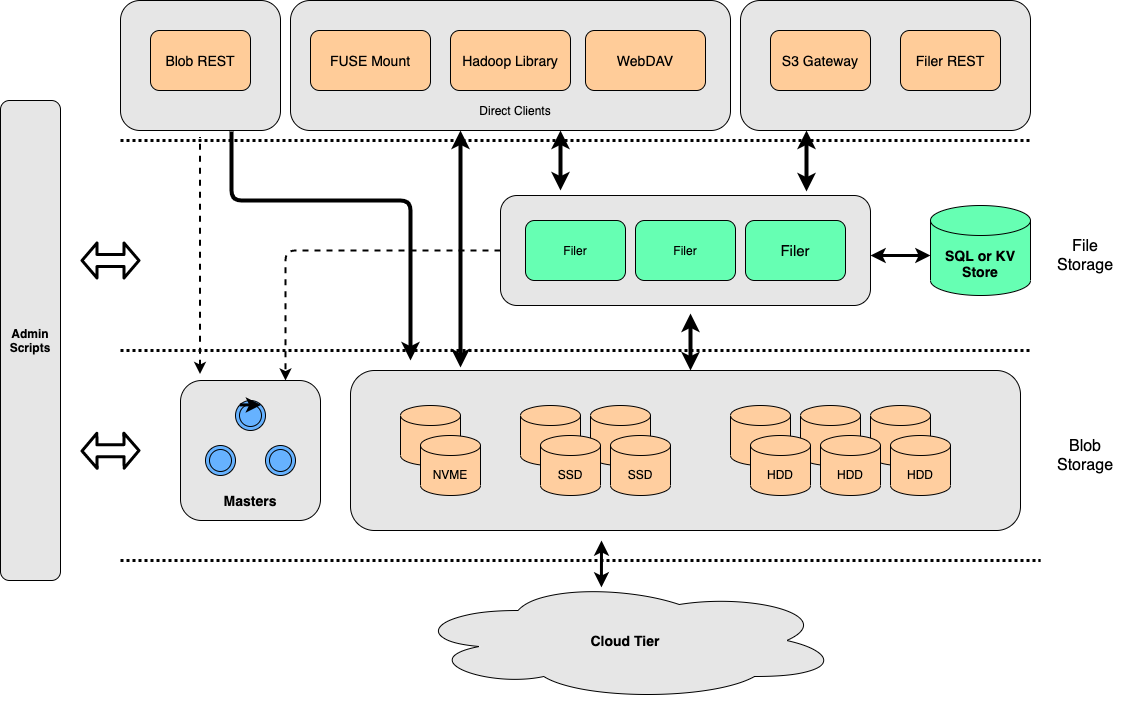

The diagram above was exported from draw.io. Its source (the exported page's mxGraphModel, read from the mxfile embedded in the PNG):
<mxGraphModel dx="2459" dy="1415" grid="1" gridSize="10" guides="1" tooltips="1" connect="1" arrows="1" fold="1" page="1" pageScale="1" pageWidth="850" pageHeight="1100" math="0" shadow="0">
  <root>
    <mxCell id="0" />
    <mxCell id="1" parent="0" />
    <mxCell id="Y-NmR3ZwS7fddVdr-13o-1" value="" style="rounded=1;whiteSpace=wrap;html=1;fillColor=#E6E6E6;" parent="1" vertex="1">
      <mxGeometry x="460" y="290" width="290" height="130" as="geometry" />
    </mxCell>
    <mxCell id="Th-MYy48mMZBASGgoZ0W-44" value="" style="rounded=1;whiteSpace=wrap;html=1;fillColor=#E6E6E6;" parent="1" vertex="1">
      <mxGeometry x="10" y="290" width="440" height="130" as="geometry" />
    </mxCell>
    <mxCell id="Th-MYy48mMZBASGgoZ0W-24" value="" style="endArrow=none;dashed=1;html=1;strokeWidth=3;dashPattern=1 1;" parent="1" edge="1">
      <mxGeometry width="50" height="50" relative="1" as="geometry">
        <mxPoint x="-160" y="640" as="sourcePoint" />
        <mxPoint x="750" y="640" as="targetPoint" />
      </mxGeometry>
    </mxCell>
    <mxCell id="Th-MYy48mMZBASGgoZ0W-28" value="" style="endArrow=none;dashed=1;html=1;strokeWidth=3;dashPattern=1 1;" parent="1" edge="1">
      <mxGeometry width="50" height="50" relative="1" as="geometry">
        <mxPoint x="-160" y="430" as="sourcePoint" />
        <mxPoint x="750" y="430" as="targetPoint" />
      </mxGeometry>
    </mxCell>
    <mxCell id="Th-MYy48mMZBASGgoZ0W-34" value="&lt;font style=&quot;font-size: 14px&quot;&gt;S3 Gateway&lt;/font&gt;" style="rounded=1;whiteSpace=wrap;html=1;fillColor=#FFCC99;" parent="1" vertex="1">
      <mxGeometry x="490" y="320" width="100" height="60" as="geometry" />
    </mxCell>
    <mxCell id="Th-MYy48mMZBASGgoZ0W-35" value="&lt;font style=&quot;font-size: 14px&quot;&gt;Hadoop Library&lt;/font&gt;" style="rounded=1;whiteSpace=wrap;html=1;fillColor=#FFCC99;" parent="1" vertex="1">
      <mxGeometry x="170" y="320" width="120" height="60" as="geometry" />
    </mxCell>
    <mxCell id="Th-MYy48mMZBASGgoZ0W-42" value="&lt;font style=&quot;font-size: 14px&quot;&gt;FUSE Mount&lt;/font&gt;" style="rounded=1;whiteSpace=wrap;html=1;fillColor=#FFCC99;" parent="1" vertex="1">
      <mxGeometry x="30" y="320" width="120" height="60" as="geometry" />
    </mxCell>
    <mxCell id="Th-MYy48mMZBASGgoZ0W-45" value="Direct Clients" style="text;html=1;strokeColor=none;fillColor=none;align=center;verticalAlign=middle;whiteSpace=wrap;rounded=0;" parent="1" vertex="1">
      <mxGeometry x="160" y="390" width="150" height="20" as="geometry" />
    </mxCell>
    <mxCell id="DrcuLxbTDXisVXZa85rr-1" value="" style="endArrow=classic;startArrow=classic;html=1;strokeWidth=4;" parent="1" edge="1">
      <mxGeometry width="50" height="50" relative="1" as="geometry">
        <mxPoint x="180" y="657" as="sourcePoint" />
        <mxPoint x="180" y="420" as="targetPoint" />
      </mxGeometry>
    </mxCell>
    <mxCell id="DrcuLxbTDXisVXZa85rr-2" value="" style="endArrow=classic;startArrow=classic;html=1;strokeWidth=4;" parent="1" edge="1">
      <mxGeometry width="50" height="50" relative="1" as="geometry">
        <mxPoint x="280" y="480" as="sourcePoint" />
        <mxPoint x="280" y="420" as="targetPoint" />
      </mxGeometry>
    </mxCell>
    <mxCell id="DrcuLxbTDXisVXZa85rr-5" value="" style="endArrow=classic;startArrow=classic;html=1;strokeWidth=4;" parent="1" edge="1">
      <mxGeometry width="50" height="50" relative="1" as="geometry">
        <mxPoint x="526" y="481" as="sourcePoint" />
        <mxPoint x="526" y="420" as="targetPoint" />
      </mxGeometry>
    </mxCell>
    <mxCell id="DrcuLxbTDXisVXZa85rr-6" value="" style="endArrow=classic;startArrow=classic;html=1;strokeWidth=4;" parent="1" edge="1">
      <mxGeometry width="50" height="50" relative="1" as="geometry">
        <mxPoint x="410" y="660" as="sourcePoint" />
        <mxPoint x="410" y="603" as="targetPoint" />
      </mxGeometry>
    </mxCell>
    <mxCell id="DrcuLxbTDXisVXZa85rr-8" value="" style="endArrow=none;dashed=1;html=1;strokeWidth=3;dashPattern=1 1;" parent="1" edge="1">
      <mxGeometry width="50" height="50" relative="1" as="geometry">
        <mxPoint x="-160" y="850" as="sourcePoint" />
        <mxPoint x="760" y="850" as="targetPoint" />
      </mxGeometry>
    </mxCell>
    <mxCell id="DrcuLxbTDXisVXZa85rr-9" value="&lt;font style=&quot;font-size: 14px&quot;&gt;&lt;b&gt;Cloud Tier&lt;/b&gt;&lt;/font&gt;" style="ellipse;shape=cloud;whiteSpace=wrap;html=1;fillColor=#E6E6E6;" parent="1" vertex="1">
      <mxGeometry x="130" y="870" width="430" height="120" as="geometry" />
    </mxCell>
    <mxCell id="DrcuLxbTDXisVXZa85rr-10" value="" style="endArrow=classic;startArrow=classic;html=1;strokeWidth=3;exitX=0.444;exitY=0.058;exitDx=0;exitDy=0;exitPerimeter=0;" parent="1" source="DrcuLxbTDXisVXZa85rr-9" edge="1">
      <mxGeometry width="50" height="50" relative="1" as="geometry">
        <mxPoint x="207" y="890" as="sourcePoint" />
        <mxPoint x="321" y="830" as="targetPoint" />
      </mxGeometry>
    </mxCell>
    <mxCell id="Y-NmR3ZwS7fddVdr-13o-2" value="&lt;font style=&quot;font-size: 14px&quot;&gt;WebDAV&lt;/font&gt;" style="rounded=1;whiteSpace=wrap;html=1;fillColor=#FFCC99;" parent="1" vertex="1">
      <mxGeometry x="305" y="320" width="120" height="60" as="geometry" />
    </mxCell>
    <mxCell id="etkVSX2yc2yRmVElAsl5-4" value="" style="group" vertex="1" connectable="0" parent="1">
      <mxGeometry x="590" y="495" width="160" height="90" as="geometry" />
    </mxCell>
    <mxCell id="Th-MYy48mMZBASGgoZ0W-26" value="&lt;font style=&quot;font-size: 14px&quot;&gt;&lt;b&gt;SQL or KV Store&lt;/b&gt;&lt;/font&gt;" style="shape=cylinder3;whiteSpace=wrap;html=1;boundedLbl=1;backgroundOutline=1;size=15;fillColor=#66FFB3;" parent="etkVSX2yc2yRmVElAsl5-4" vertex="1">
      <mxGeometry x="60" width="100" height="90" as="geometry" />
    </mxCell>
    <mxCell id="DrcuLxbTDXisVXZa85rr-4" value="" style="endArrow=classic;startArrow=classic;html=1;strokeWidth=3;entryX=0;entryY=0.5;entryDx=0;entryDy=0;entryPerimeter=0;exitX=1;exitY=0.25;exitDx=0;exitDy=0;" parent="etkVSX2yc2yRmVElAsl5-4" edge="1">
      <mxGeometry y="15" width="50" height="50" as="geometry">
        <mxPoint y="50" as="sourcePoint" />
        <mxPoint x="60" y="50" as="targetPoint" />
      </mxGeometry>
    </mxCell>
    <mxCell id="etkVSX2yc2yRmVElAsl5-5" value="" style="group" vertex="1" connectable="0" parent="1">
      <mxGeometry x="-280" y="390" width="140" height="480" as="geometry" />
    </mxCell>
    <mxCell id="DrcuLxbTDXisVXZa85rr-11" value="&lt;font size=&quot;1&quot;&gt;&lt;b style=&quot;font-size: 12px&quot;&gt;Admin Scripts&lt;/b&gt;&lt;/font&gt;" style="rounded=1;whiteSpace=wrap;html=1;fillColor=#E6E6E6;" parent="etkVSX2yc2yRmVElAsl5-5" vertex="1">
      <mxGeometry width="60" height="480" as="geometry" />
    </mxCell>
    <mxCell id="DrcuLxbTDXisVXZa85rr-14" value="" style="shape=flexArrow;endArrow=classic;startArrow=classic;html=1;strokeWidth=3;endSize=4;startSize=4;" parent="etkVSX2yc2yRmVElAsl5-5" edge="1">
      <mxGeometry width="50" height="50" relative="1" as="geometry">
        <mxPoint x="140" y="160" as="sourcePoint" />
        <mxPoint x="80" y="160" as="targetPoint" />
      </mxGeometry>
    </mxCell>
    <mxCell id="DrcuLxbTDXisVXZa85rr-16" value="" style="shape=flexArrow;endArrow=classic;startArrow=classic;html=1;strokeWidth=3;endSize=4;startSize=4;" parent="etkVSX2yc2yRmVElAsl5-5" edge="1">
      <mxGeometry width="50" height="50" relative="1" as="geometry">
        <mxPoint x="140" y="350" as="sourcePoint" />
        <mxPoint x="80" y="350.5" as="targetPoint" />
      </mxGeometry>
    </mxCell>
    <mxCell id="etkVSX2yc2yRmVElAsl5-9" value="&lt;span style=&quot;font-size: 14px&quot;&gt;Filer REST&lt;/span&gt;" style="rounded=1;whiteSpace=wrap;html=1;fillColor=#FFCC99;" vertex="1" parent="1">
      <mxGeometry x="620" y="320" width="100" height="60" as="geometry" />
    </mxCell>
    <mxCell id="etkVSX2yc2yRmVElAsl5-10" value="" style="rounded=1;whiteSpace=wrap;html=1;fillColor=#E6E6E6;" vertex="1" parent="1">
      <mxGeometry x="-160" y="290" width="160" height="130" as="geometry" />
    </mxCell>
    <mxCell id="etkVSX2yc2yRmVElAsl5-11" value="&lt;span style=&quot;font-size: 14px&quot;&gt;Blob REST&lt;/span&gt;" style="rounded=1;whiteSpace=wrap;html=1;fillColor=#FFCC99;" vertex="1" parent="1">
      <mxGeometry x="-130" y="320" width="100" height="60" as="geometry" />
    </mxCell>
    <mxCell id="etkVSX2yc2yRmVElAsl5-14" value="" style="endArrow=none;startArrow=classic;html=1;strokeWidth=2;startFill=1;endFill=0;dashed=1;" edge="1" parent="1">
      <mxGeometry width="50" height="50" relative="1" as="geometry">
        <mxPoint x="-80.5" y="663.5" as="sourcePoint" />
        <mxPoint x="-80.5" y="426.5" as="targetPoint" />
      </mxGeometry>
    </mxCell>
    <mxCell id="etkVSX2yc2yRmVElAsl5-44" value="" style="edgeStyle=elbowEdgeStyle;elbow=vertical;endArrow=classic;html=1;strokeWidth=2;entryX=0.75;entryY=0;entryDx=0;entryDy=0;exitX=0;exitY=0.5;exitDx=0;exitDy=0;dashed=1;" edge="1" parent="1" source="etkVSX2yc2yRmVElAsl5-7" target="Th-MYy48mMZBASGgoZ0W-15">
      <mxGeometry width="50" height="50" relative="1" as="geometry">
        <mxPoint x="20" y="540" as="sourcePoint" />
        <mxPoint x="-90" y="610" as="targetPoint" />
        <Array as="points">
          <mxPoint x="-30" y="540" />
        </Array>
      </mxGeometry>
    </mxCell>
    <mxCell id="etkVSX2yc2yRmVElAsl5-46" value="" style="edgeStyle=elbowEdgeStyle;elbow=vertical;endArrow=classic;html=1;strokeWidth=4;exitX=0.694;exitY=1.008;exitDx=0;exitDy=0;exitPerimeter=0;" edge="1" parent="1" source="etkVSX2yc2yRmVElAsl5-10">
      <mxGeometry width="50" height="50" relative="1" as="geometry">
        <mxPoint x="-80" y="420" as="sourcePoint" />
        <mxPoint x="130" y="650" as="targetPoint" />
        <Array as="points">
          <mxPoint x="30" y="490" />
          <mxPoint y="470" />
          <mxPoint x="60" y="600" />
          <mxPoint x="60" y="580" />
          <mxPoint x="-30" y="510" />
          <mxPoint x="-30" y="500" />
        </Array>
      </mxGeometry>
    </mxCell>
    <mxCell id="etkVSX2yc2yRmVElAsl5-48" value="" style="group" vertex="1" connectable="0" parent="1">
      <mxGeometry x="-90" y="660" width="130" height="160" as="geometry" />
    </mxCell>
    <mxCell id="Th-MYy48mMZBASGgoZ0W-15" value="" style="rounded=1;whiteSpace=wrap;html=1;fillColor=#E6E6E6;" parent="etkVSX2yc2yRmVElAsl5-48" vertex="1">
      <mxGeometry x="-10" y="10" width="140" height="140" as="geometry" />
    </mxCell>
    <mxCell id="Th-MYy48mMZBASGgoZ0W-16" value="" style="ellipse;shape=doubleEllipse;whiteSpace=wrap;html=1;aspect=fixed;fillColor=#66B2FF;" parent="etkVSX2yc2yRmVElAsl5-48" vertex="1">
      <mxGeometry x="45" y="30" width="30" height="30" as="geometry" />
    </mxCell>
    <mxCell id="Th-MYy48mMZBASGgoZ0W-18" value="" style="ellipse;shape=doubleEllipse;whiteSpace=wrap;html=1;aspect=fixed;fillColor=#66B2FF;" parent="etkVSX2yc2yRmVElAsl5-48" vertex="1">
      <mxGeometry x="15" y="75" width="30" height="30" as="geometry" />
    </mxCell>
    <mxCell id="Th-MYy48mMZBASGgoZ0W-20" value="" style="ellipse;shape=doubleEllipse;whiteSpace=wrap;html=1;aspect=fixed;fillColor=#66B2FF;" parent="etkVSX2yc2yRmVElAsl5-48" vertex="1">
      <mxGeometry x="75" y="75" width="30" height="30" as="geometry" />
    </mxCell>
    <mxCell id="Th-MYy48mMZBASGgoZ0W-21" value="&lt;b&gt;&lt;font style=&quot;font-size: 14px&quot;&gt;Masters&lt;/font&gt;&lt;/b&gt;" style="text;html=1;strokeColor=none;fillColor=none;align=center;verticalAlign=middle;whiteSpace=wrap;rounded=0;" parent="etkVSX2yc2yRmVElAsl5-48" vertex="1">
      <mxGeometry x="10" y="120" width="100" height="20" as="geometry" />
    </mxCell>
    <mxCell id="etkVSX2yc2yRmVElAsl5-49" style="edgeStyle=orthogonalEdgeStyle;rounded=0;orthogonalLoop=1;jettySize=auto;html=1;exitX=0;exitY=0;exitDx=0;exitDy=0;entryX=1;entryY=0;entryDx=0;entryDy=0;strokeWidth=3;" edge="1" parent="etkVSX2yc2yRmVElAsl5-48" source="Th-MYy48mMZBASGgoZ0W-16" target="Th-MYy48mMZBASGgoZ0W-16">
      <mxGeometry x="-90" y="660" as="geometry" />
    </mxCell>
    <mxCell id="etkVSX2yc2yRmVElAsl5-51" value="&lt;font style=&quot;font-size: 16px&quot;&gt;File Storage&lt;/font&gt;" style="text;html=1;strokeColor=none;fillColor=none;align=center;verticalAlign=middle;whiteSpace=wrap;rounded=0;" vertex="1" parent="1">
      <mxGeometry x="770" y="520" width="70" height="50" as="geometry" />
    </mxCell>
    <mxCell id="etkVSX2yc2yRmVElAsl5-52" value="&lt;font style=&quot;font-size: 16px&quot;&gt;Blob Storage&lt;/font&gt;" style="text;html=1;strokeColor=none;fillColor=none;align=center;verticalAlign=middle;whiteSpace=wrap;rounded=0;" vertex="1" parent="1">
      <mxGeometry x="770" y="720" width="70" height="50" as="geometry" />
    </mxCell>
    <mxCell id="etkVSX2yc2yRmVElAsl5-54" value="" style="group" vertex="1" connectable="0" parent="1">
      <mxGeometry x="220" y="485" width="370" height="110" as="geometry" />
    </mxCell>
    <mxCell id="etkVSX2yc2yRmVElAsl5-7" value="" style="rounded=1;whiteSpace=wrap;html=1;fillColor=#E6E6E6;" vertex="1" parent="etkVSX2yc2yRmVElAsl5-54">
      <mxGeometry width="370" height="110" as="geometry" />
    </mxCell>
    <mxCell id="Th-MYy48mMZBASGgoZ0W-31" value="Filer" style="rounded=1;whiteSpace=wrap;html=1;fillColor=#66FFB3;" parent="etkVSX2yc2yRmVElAsl5-54" vertex="1">
      <mxGeometry x="25" y="25" width="100" height="60" as="geometry" />
    </mxCell>
    <mxCell id="Th-MYy48mMZBASGgoZ0W-32" value="Filer" style="rounded=1;whiteSpace=wrap;html=1;fillColor=#66FFB3;" parent="etkVSX2yc2yRmVElAsl5-54" vertex="1">
      <mxGeometry x="135" y="25" width="100" height="60" as="geometry" />
    </mxCell>
    <mxCell id="Th-MYy48mMZBASGgoZ0W-33" value="&lt;font style=&quot;font-size: 15px&quot;&gt;Filer&lt;/font&gt;" style="rounded=1;whiteSpace=wrap;html=1;fillColor=#66FFB3;" parent="etkVSX2yc2yRmVElAsl5-54" vertex="1">
      <mxGeometry x="245" y="25" width="100" height="60" as="geometry" />
    </mxCell>
    <mxCell id="Th-MYy48mMZBASGgoZ0W-14" value="&lt;b&gt;&lt;font style=&quot;font-size: 14px&quot;&gt;Volume Servers&lt;/font&gt;&lt;/b&gt;" style="text;html=1;strokeColor=none;fillColor=none;align=center;verticalAlign=middle;whiteSpace=wrap;rounded=0;" parent="1" vertex="1">
      <mxGeometry x="180" y="790" width="200" height="20" as="geometry" />
    </mxCell>
    <mxCell id="etkVSX2yc2yRmVElAsl5-40" value="" style="group" vertex="1" connectable="0" parent="1">
      <mxGeometry x="30" y="660" width="710" height="160" as="geometry" />
    </mxCell>
    <mxCell id="Th-MYy48mMZBASGgoZ0W-13" value="" style="rounded=1;whiteSpace=wrap;html=1;fillColor=#E6E6E6;" parent="etkVSX2yc2yRmVElAsl5-40" vertex="1">
      <mxGeometry x="40" width="670" height="160" as="geometry" />
    </mxCell>
    <mxCell id="etkVSX2yc2yRmVElAsl5-58" value="" style="group" vertex="1" connectable="0" parent="etkVSX2yc2yRmVElAsl5-40">
      <mxGeometry x="420" y="35" width="220" height="90" as="geometry" />
    </mxCell>
    <mxCell id="Th-MYy48mMZBASGgoZ0W-5" value="" style="shape=cylinder3;whiteSpace=wrap;html=1;boundedLbl=1;backgroundOutline=1;size=10;fillColor=#FFCE9F;" parent="etkVSX2yc2yRmVElAsl5-58" vertex="1">
      <mxGeometry x="140" width="60" height="60" as="geometry" />
    </mxCell>
    <mxCell id="Th-MYy48mMZBASGgoZ0W-11" value="HDD" style="shape=cylinder3;whiteSpace=wrap;html=1;boundedLbl=1;backgroundOutline=1;size=10;fillColor=#FFCE9F;" parent="etkVSX2yc2yRmVElAsl5-58" vertex="1">
      <mxGeometry x="160" y="30" width="60" height="60" as="geometry" />
    </mxCell>
    <mxCell id="etkVSX2yc2yRmVElAsl5-27" value="" style="shape=cylinder3;whiteSpace=wrap;html=1;boundedLbl=1;backgroundOutline=1;size=10;fillColor=#FFCE9F;" vertex="1" parent="etkVSX2yc2yRmVElAsl5-58">
      <mxGeometry x="70" width="60" height="60" as="geometry" />
    </mxCell>
    <mxCell id="etkVSX2yc2yRmVElAsl5-28" value="HDD" style="shape=cylinder3;whiteSpace=wrap;html=1;boundedLbl=1;backgroundOutline=1;size=10;fillColor=#FFCE9F;" vertex="1" parent="etkVSX2yc2yRmVElAsl5-58">
      <mxGeometry x="90" y="30" width="60" height="60" as="geometry" />
    </mxCell>
    <mxCell id="etkVSX2yc2yRmVElAsl5-29" value="" style="shape=cylinder3;whiteSpace=wrap;html=1;boundedLbl=1;backgroundOutline=1;size=10;fillColor=#FFCE9F;" vertex="1" parent="etkVSX2yc2yRmVElAsl5-58">
      <mxGeometry width="60" height="60" as="geometry" />
    </mxCell>
    <mxCell id="etkVSX2yc2yRmVElAsl5-30" value="HDD" style="shape=cylinder3;whiteSpace=wrap;html=1;boundedLbl=1;backgroundOutline=1;size=10;fillColor=#FFCE9F;" vertex="1" parent="etkVSX2yc2yRmVElAsl5-58">
      <mxGeometry x="20" y="30" width="60" height="60" as="geometry" />
    </mxCell>
    <mxCell id="etkVSX2yc2yRmVElAsl5-59" value="" style="group" vertex="1" connectable="0" parent="etkVSX2yc2yRmVElAsl5-40">
      <mxGeometry x="210" y="35" width="150" height="90" as="geometry" />
    </mxCell>
    <mxCell id="etkVSX2yc2yRmVElAsl5-31" value="" style="shape=cylinder3;whiteSpace=wrap;html=1;boundedLbl=1;backgroundOutline=1;size=10;fillColor=#FFCE9F;" vertex="1" parent="etkVSX2yc2yRmVElAsl5-59">
      <mxGeometry x="70" width="60" height="60" as="geometry" />
    </mxCell>
    <mxCell id="etkVSX2yc2yRmVElAsl5-32" value="SSD" style="shape=cylinder3;whiteSpace=wrap;html=1;boundedLbl=1;backgroundOutline=1;size=10;fillColor=#FFCE9F;" vertex="1" parent="etkVSX2yc2yRmVElAsl5-59">
      <mxGeometry x="90" y="30" width="60" height="60" as="geometry" />
    </mxCell>
    <mxCell id="etkVSX2yc2yRmVElAsl5-33" value="" style="shape=cylinder3;whiteSpace=wrap;html=1;boundedLbl=1;backgroundOutline=1;size=10;fillColor=#FFCE9F;" vertex="1" parent="etkVSX2yc2yRmVElAsl5-59">
      <mxGeometry width="60" height="60" as="geometry" />
    </mxCell>
    <mxCell id="etkVSX2yc2yRmVElAsl5-34" value="SSD" style="shape=cylinder3;whiteSpace=wrap;html=1;boundedLbl=1;backgroundOutline=1;size=10;fillColor=#FFCE9F;" vertex="1" parent="etkVSX2yc2yRmVElAsl5-59">
      <mxGeometry x="20" y="30" width="60" height="60" as="geometry" />
    </mxCell>
    <mxCell id="etkVSX2yc2yRmVElAsl5-60" value="" style="group" vertex="1" connectable="0" parent="etkVSX2yc2yRmVElAsl5-40">
      <mxGeometry x="90" y="35" width="80" height="90" as="geometry" />
    </mxCell>
    <mxCell id="etkVSX2yc2yRmVElAsl5-35" value="" style="shape=cylinder3;whiteSpace=wrap;html=1;boundedLbl=1;backgroundOutline=1;size=10;fillColor=#FFCE9F;" vertex="1" parent="etkVSX2yc2yRmVElAsl5-60">
      <mxGeometry width="60" height="60" as="geometry" />
    </mxCell>
    <mxCell id="etkVSX2yc2yRmVElAsl5-36" value="NVME" style="shape=cylinder3;whiteSpace=wrap;html=1;boundedLbl=1;backgroundOutline=1;size=10;fillColor=#FFCE9F;" vertex="1" parent="etkVSX2yc2yRmVElAsl5-60">
      <mxGeometry x="20" y="30" width="60" height="60" as="geometry" />
    </mxCell>
  </root>
</mxGraphModel>